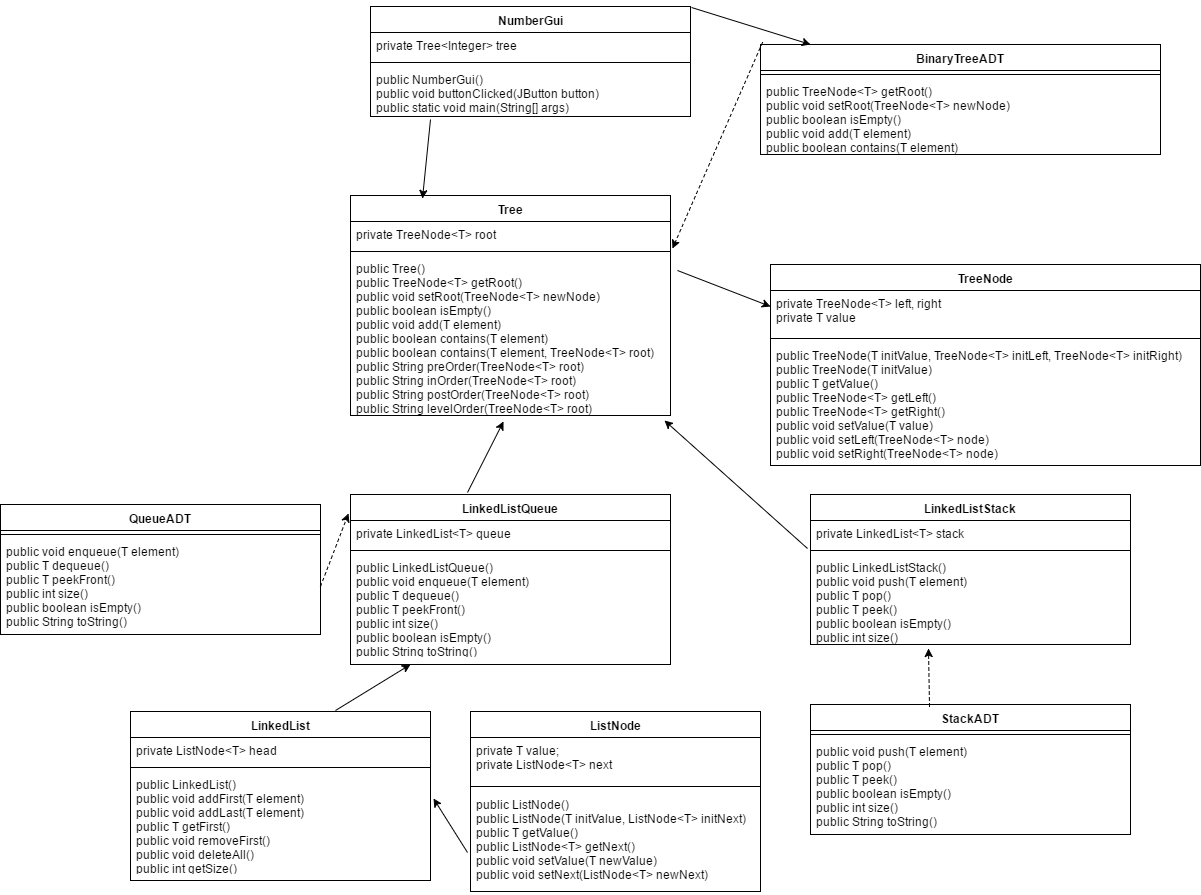

The diagram above was exported from draw.io. Its source (the exported page's mxGraphModel, read from the mxfile embedded in the PNG):
<mxGraphModel dx="2526" dy="745" grid="1" gridSize="10" guides="1" tooltips="1" connect="1" arrows="1" fold="1" page="1" pageScale="1" pageWidth="1100" pageHeight="850" math="0" shadow="0">
  <root>
    <mxCell id="0" />
    <mxCell id="1" parent="0" />
    <mxCell id="62cdfa4d934bd8ab-5" value="NumberGui" style="swimlane;html=1;fontStyle=1;align=center;verticalAlign=top;childLayout=stackLayout;horizontal=1;startSize=26;horizontalStack=0;resizeParent=1;resizeLast=0;collapsible=1;marginBottom=0;swimlaneFillColor=#ffffff;" vertex="1" parent="1">
      <mxGeometry x="70" y="192" width="320" height="110" as="geometry" />
    </mxCell>
    <mxCell id="62cdfa4d934bd8ab-6" value="private Tree&amp;lt;Integer&amp;gt; tree" style="text;html=1;strokeColor=none;fillColor=none;align=left;verticalAlign=top;spacingLeft=4;spacingRight=4;whiteSpace=wrap;overflow=hidden;rotatable=0;points=[[0,0.5],[1,0.5]];portConstraint=eastwest;" vertex="1" parent="62cdfa4d934bd8ab-5">
      <mxGeometry y="26" width="320" height="26" as="geometry" />
    </mxCell>
    <mxCell id="62cdfa4d934bd8ab-7" value="" style="line;html=1;strokeWidth=1;fillColor=none;align=left;verticalAlign=middle;spacingTop=-1;spacingLeft=3;spacingRight=3;rotatable=0;labelPosition=right;points=[];portConstraint=eastwest;" vertex="1" parent="62cdfa4d934bd8ab-5">
      <mxGeometry y="52" width="320" height="8" as="geometry" />
    </mxCell>
    <mxCell id="62cdfa4d934bd8ab-8" value="public NumberGui()&lt;div&gt;public void buttonClicked(JButton button)&lt;br&gt;&lt;/div&gt;&lt;div&gt;public static void main(String[] args)&lt;br&gt;&lt;/div&gt;" style="text;html=1;strokeColor=none;fillColor=none;align=left;verticalAlign=top;spacingLeft=4;spacingRight=4;whiteSpace=wrap;overflow=hidden;rotatable=0;points=[[0,0.5],[1,0.5]];portConstraint=eastwest;" vertex="1" parent="62cdfa4d934bd8ab-5">
      <mxGeometry y="60" width="320" height="50" as="geometry" />
    </mxCell>
    <mxCell id="62cdfa4d934bd8ab-9" value="Tree" style="swimlane;html=1;fontStyle=1;align=center;verticalAlign=top;childLayout=stackLayout;horizontal=1;startSize=26;horizontalStack=0;resizeParent=1;resizeLast=0;collapsible=1;marginBottom=0;swimlaneFillColor=#ffffff;" vertex="1" parent="1">
      <mxGeometry x="50" y="381" width="320" height="220" as="geometry" />
    </mxCell>
    <mxCell id="62cdfa4d934bd8ab-10" value="private TreeNode&amp;lt;T&amp;gt; root" style="text;html=1;strokeColor=none;fillColor=none;align=left;verticalAlign=top;spacingLeft=4;spacingRight=4;whiteSpace=wrap;overflow=hidden;rotatable=0;points=[[0,0.5],[1,0.5]];portConstraint=eastwest;" vertex="1" parent="62cdfa4d934bd8ab-9">
      <mxGeometry y="26" width="320" height="26" as="geometry" />
    </mxCell>
    <mxCell id="62cdfa4d934bd8ab-11" value="" style="line;html=1;strokeWidth=1;fillColor=none;align=left;verticalAlign=middle;spacingTop=-1;spacingLeft=3;spacingRight=3;rotatable=0;labelPosition=right;points=[];portConstraint=eastwest;" vertex="1" parent="62cdfa4d934bd8ab-9">
      <mxGeometry y="52" width="320" height="8" as="geometry" />
    </mxCell>
    <mxCell id="62cdfa4d934bd8ab-12" value="public Tree()&lt;div&gt;public TreeNode&amp;lt;T&amp;gt; getRoot()&lt;br&gt;&lt;/div&gt;&lt;div&gt;public void setRoot(TreeNode&amp;lt;T&amp;gt; newNode)&lt;br&gt;&lt;/div&gt;&lt;div&gt;public boolean isEmpty()&lt;br&gt;&lt;/div&gt;&lt;div&gt;public void add(T element)&lt;br&gt;&lt;/div&gt;&lt;div&gt;public boolean contains(T element)&amp;nbsp;&lt;br&gt;&lt;/div&gt;&lt;div&gt;public boolean contains(T element, TreeNode&amp;lt;T&amp;gt; root)&lt;br&gt;&lt;/div&gt;&lt;div&gt;public String preOrder(TreeNode&amp;lt;T&amp;gt; root)&lt;br&gt;&lt;/div&gt;&lt;div&gt;public String inOrder(TreeNode&amp;lt;T&amp;gt; root)&lt;br&gt;&lt;/div&gt;&lt;div&gt;public String postOrder(TreeNode&amp;lt;T&amp;gt; root)&lt;br&gt;&lt;/div&gt;&lt;div&gt;public String levelOrder(TreeNode&amp;lt;T&amp;gt; root)&lt;br&gt;&lt;/div&gt;" style="text;html=1;strokeColor=none;fillColor=none;align=left;verticalAlign=top;spacingLeft=4;spacingRight=4;whiteSpace=wrap;overflow=hidden;rotatable=0;points=[[0,0.5],[1,0.5]];portConstraint=eastwest;" vertex="1" parent="62cdfa4d934bd8ab-9">
      <mxGeometry y="60" width="320" height="160" as="geometry" />
    </mxCell>
    <mxCell id="62cdfa4d934bd8ab-13" value="TreeNode" style="swimlane;html=1;fontStyle=1;align=center;verticalAlign=top;childLayout=stackLayout;horizontal=1;startSize=26;horizontalStack=0;resizeParent=1;resizeLast=0;collapsible=1;marginBottom=0;swimlaneFillColor=#ffffff;" vertex="1" parent="1">
      <mxGeometry x="470" y="450" width="430" height="201" as="geometry" />
    </mxCell>
    <mxCell id="62cdfa4d934bd8ab-14" value="private TreeNode&amp;lt;T&amp;gt; left, right&lt;div&gt;private T value&lt;br&gt;&lt;/div&gt;" style="text;html=1;strokeColor=none;fillColor=none;align=left;verticalAlign=top;spacingLeft=4;spacingRight=4;whiteSpace=wrap;overflow=hidden;rotatable=0;points=[[0,0.5],[1,0.5]];portConstraint=eastwest;" vertex="1" parent="62cdfa4d934bd8ab-13">
      <mxGeometry y="26" width="430" height="44" as="geometry" />
    </mxCell>
    <mxCell id="62cdfa4d934bd8ab-15" value="" style="line;html=1;strokeWidth=1;fillColor=none;align=left;verticalAlign=middle;spacingTop=-1;spacingLeft=3;spacingRight=3;rotatable=0;labelPosition=right;points=[];portConstraint=eastwest;" vertex="1" parent="62cdfa4d934bd8ab-13">
      <mxGeometry y="70" width="430" height="8" as="geometry" />
    </mxCell>
    <mxCell id="62cdfa4d934bd8ab-16" value="public TreeNode(T initValue, TreeNode&amp;lt;T&amp;gt; initLeft, TreeNode&amp;lt;T&amp;gt; initRight)&lt;div&gt;public TreeNode(T initValue)&lt;br&gt;&lt;/div&gt;&lt;div&gt;public T getValue()&lt;br&gt;&lt;/div&gt;&lt;div&gt;public TreeNode&amp;lt;T&amp;gt; getLeft()&lt;br&gt;&lt;/div&gt;&lt;div&gt;public TreeNode&amp;lt;T&amp;gt; getRight()&lt;br&gt;&lt;/div&gt;&lt;div&gt;public void setValue(T value)&lt;br&gt;&lt;/div&gt;&lt;div&gt;public void setLeft(TreeNode&amp;lt;T&amp;gt; node)&lt;br&gt;&lt;/div&gt;&lt;div&gt;public void setRight(TreeNode&amp;lt;T&amp;gt; node)&lt;br&gt;&lt;/div&gt;" style="text;html=1;strokeColor=none;fillColor=none;align=left;verticalAlign=top;spacingLeft=4;spacingRight=4;whiteSpace=wrap;overflow=hidden;rotatable=0;points=[[0,0.5],[1,0.5]];portConstraint=eastwest;" vertex="1" parent="62cdfa4d934bd8ab-13">
      <mxGeometry y="78" width="430" height="122" as="geometry" />
    </mxCell>
    <mxCell id="62cdfa4d934bd8ab-17" value="BinaryTreeADT" style="swimlane;html=1;fontStyle=1;align=center;verticalAlign=top;childLayout=stackLayout;horizontal=1;startSize=26;horizontalStack=0;resizeParent=1;resizeLast=0;collapsible=1;marginBottom=0;swimlaneFillColor=#ffffff;" vertex="1" parent="1">
      <mxGeometry x="460" y="230" width="400" height="110" as="geometry" />
    </mxCell>
    <mxCell id="62cdfa4d934bd8ab-18" value="" style="line;html=1;strokeWidth=1;fillColor=none;align=left;verticalAlign=middle;spacingTop=-1;spacingLeft=3;spacingRight=3;rotatable=0;labelPosition=right;points=[];portConstraint=eastwest;" vertex="1" parent="62cdfa4d934bd8ab-17">
      <mxGeometry y="26" width="400" height="8" as="geometry" />
    </mxCell>
    <mxCell id="62cdfa4d934bd8ab-19" value="public TreeNode&amp;lt;T&amp;gt; getRoot()&lt;div&gt;public void setRoot(TreeNode&amp;lt;T&amp;gt; newNode)&lt;br&gt;&lt;/div&gt;&lt;div&gt;public boolean isEmpty()&lt;br&gt;&lt;/div&gt;&lt;div&gt;public void add(T element)&lt;br&gt;&lt;/div&gt;&lt;div&gt;public boolean contains(T element)&lt;br&gt;&lt;/div&gt;" style="text;html=1;strokeColor=none;fillColor=none;align=left;verticalAlign=top;spacingLeft=4;spacingRight=4;whiteSpace=wrap;overflow=hidden;rotatable=0;points=[[0,0.5],[1,0.5]];portConstraint=eastwest;" vertex="1" parent="62cdfa4d934bd8ab-17">
      <mxGeometry y="34" width="400" height="76" as="geometry" />
    </mxCell>
    <mxCell id="62cdfa4d934bd8ab-20" value="" style="endArrow=classic;html=1;exitX=1.022;exitY=0.094;exitPerimeter=0;entryX=0;entryY=0.364;entryPerimeter=0;" edge="1" source="62cdfa4d934bd8ab-12" target="62cdfa4d934bd8ab-14" parent="1">
      <mxGeometry x="214" y="404" width="50" height="50" as="geometry">
        <mxPoint x="400" y="410" as="sourcePoint" />
        <mxPoint x="450" y="360" as="targetPoint" />
      </mxGeometry>
    </mxCell>
    <mxCell id="62cdfa4d934bd8ab-21" value="" style="endArrow=classic;html=1;exitX=0.005;exitY=-0.018;exitPerimeter=0;entryX=1.006;entryY=1.038;entryPerimeter=0;dashed=1;" edge="1" source="62cdfa4d934bd8ab-17" target="62cdfa4d934bd8ab-10" parent="1">
      <mxGeometry x="382" y="228" width="50" height="50" as="geometry">
        <mxPoint x="440" y="200" as="sourcePoint" />
        <mxPoint x="490" y="150" as="targetPoint" />
      </mxGeometry>
    </mxCell>
    <mxCell id="62cdfa4d934bd8ab-22" value="" style="endArrow=classic;html=1;exitX=1.003;exitY=0.009;exitPerimeter=0;entryX=0.125;entryY=0;entryPerimeter=0;" edge="1" parent="1" source="62cdfa4d934bd8ab-5" target="62cdfa4d934bd8ab-17">
      <mxGeometry width="50" height="50" relative="1" as="geometry">
        <mxPoint x="440" y="180" as="sourcePoint" />
        <mxPoint x="490" y="130" as="targetPoint" />
      </mxGeometry>
    </mxCell>
    <mxCell id="62cdfa4d934bd8ab-23" value="" style="endArrow=classic;html=1;exitX=0.188;exitY=1.06;exitPerimeter=0;entryX=0.225;entryY=0.012;entryPerimeter=0;" edge="1" parent="1" source="62cdfa4d934bd8ab-8" target="62cdfa4d934bd8ab-9">
      <mxGeometry width="50" height="50" relative="1" as="geometry">
        <mxPoint x="150" y="240" as="sourcePoint" />
        <mxPoint x="200" y="190" as="targetPoint" />
      </mxGeometry>
    </mxCell>
    <mxCell id="62cdfa4d934bd8ab-24" value="LinkedListQueue" style="swimlane;html=1;fontStyle=1;align=center;verticalAlign=top;childLayout=stackLayout;horizontal=1;startSize=26;horizontalStack=0;resizeParent=1;resizeLast=0;collapsible=1;marginBottom=0;swimlaneFillColor=#ffffff;" vertex="1" parent="1">
      <mxGeometry x="50" y="680" width="320" height="170" as="geometry" />
    </mxCell>
    <mxCell id="62cdfa4d934bd8ab-25" value="private LinkedList&amp;lt;T&amp;gt; queue" style="text;html=1;strokeColor=none;fillColor=none;align=left;verticalAlign=top;spacingLeft=4;spacingRight=4;whiteSpace=wrap;overflow=hidden;rotatable=0;points=[[0,0.5],[1,0.5]];portConstraint=eastwest;" vertex="1" parent="62cdfa4d934bd8ab-24">
      <mxGeometry y="26" width="320" height="26" as="geometry" />
    </mxCell>
    <mxCell id="62cdfa4d934bd8ab-26" value="" style="line;html=1;strokeWidth=1;fillColor=none;align=left;verticalAlign=middle;spacingTop=-1;spacingLeft=3;spacingRight=3;rotatable=0;labelPosition=right;points=[];portConstraint=eastwest;" vertex="1" parent="62cdfa4d934bd8ab-24">
      <mxGeometry y="52" width="320" height="8" as="geometry" />
    </mxCell>
    <mxCell id="62cdfa4d934bd8ab-27" value="public LinkedListQueue()&lt;div&gt;public void enqueue(T element)&amp;nbsp;&lt;br&gt;&lt;/div&gt;&lt;div&gt;public T dequeue()&lt;br&gt;&lt;/div&gt;&lt;div&gt;public T peekFront()&lt;br&gt;&lt;/div&gt;&lt;div&gt;public int size()&amp;nbsp;&lt;br&gt;&lt;/div&gt;&lt;div&gt;public boolean isEmpty()&lt;br&gt;&lt;/div&gt;&lt;div&gt;public String toString()&lt;br&gt;&lt;/div&gt;&lt;div&gt;&lt;br&gt;&lt;/div&gt;&lt;div&gt;&lt;br&gt;&lt;/div&gt;" style="text;html=1;strokeColor=none;fillColor=none;align=left;verticalAlign=top;spacingLeft=4;spacingRight=4;whiteSpace=wrap;overflow=hidden;rotatable=0;points=[[0,0.5],[1,0.5]];portConstraint=eastwest;" vertex="1" parent="62cdfa4d934bd8ab-24">
      <mxGeometry y="60" width="320" height="100" as="geometry" />
    </mxCell>
    <mxCell id="62cdfa4d934bd8ab-28" value="LinkedListStack" style="swimlane;html=1;fontStyle=1;align=center;verticalAlign=top;childLayout=stackLayout;horizontal=1;startSize=26;horizontalStack=0;resizeParent=1;resizeLast=0;collapsible=1;marginBottom=0;swimlaneFillColor=#ffffff;" vertex="1" parent="1">
      <mxGeometry x="510" y="680" width="320" height="150" as="geometry" />
    </mxCell>
    <mxCell id="62cdfa4d934bd8ab-29" value="private LinkedList&amp;lt;T&amp;gt; stack" style="text;html=1;strokeColor=none;fillColor=none;align=left;verticalAlign=top;spacingLeft=4;spacingRight=4;whiteSpace=wrap;overflow=hidden;rotatable=0;points=[[0,0.5],[1,0.5]];portConstraint=eastwest;" vertex="1" parent="62cdfa4d934bd8ab-28">
      <mxGeometry y="26" width="320" height="26" as="geometry" />
    </mxCell>
    <mxCell id="62cdfa4d934bd8ab-30" value="" style="line;html=1;strokeWidth=1;fillColor=none;align=left;verticalAlign=middle;spacingTop=-1;spacingLeft=3;spacingRight=3;rotatable=0;labelPosition=right;points=[];portConstraint=eastwest;" vertex="1" parent="62cdfa4d934bd8ab-28">
      <mxGeometry y="52" width="320" height="8" as="geometry" />
    </mxCell>
    <mxCell id="62cdfa4d934bd8ab-31" value="public LinkedListStack()&lt;div&gt;public void push(T element)&amp;nbsp;&lt;br&gt;&lt;/div&gt;&lt;div&gt;public T pop()&amp;nbsp;&lt;br&gt;&lt;/div&gt;&lt;div&gt;public T peek()&lt;br&gt;&lt;/div&gt;&lt;div&gt;public boolean isEmpty()&lt;br&gt;&lt;/div&gt;&lt;div&gt;public int size()&lt;br&gt;&lt;/div&gt;&lt;div&gt;&lt;br&gt;&lt;/div&gt;&lt;div&gt;&lt;br&gt;&lt;/div&gt;" style="text;html=1;strokeColor=none;fillColor=none;align=left;verticalAlign=top;spacingLeft=4;spacingRight=4;whiteSpace=wrap;overflow=hidden;rotatable=0;points=[[0,0.5],[1,0.5]];portConstraint=eastwest;" vertex="1" parent="62cdfa4d934bd8ab-28">
      <mxGeometry y="60" width="320" height="90" as="geometry" />
    </mxCell>
    <mxCell id="62cdfa4d934bd8ab-32" value="QueueADT" style="swimlane;html=1;fontStyle=1;align=center;verticalAlign=top;childLayout=stackLayout;horizontal=1;startSize=26;horizontalStack=0;resizeParent=1;resizeLast=0;collapsible=1;marginBottom=0;swimlaneFillColor=#ffffff;" vertex="1" parent="1">
      <mxGeometry x="-300" y="690" width="320" height="130" as="geometry" />
    </mxCell>
    <mxCell id="62cdfa4d934bd8ab-34" value="" style="line;html=1;strokeWidth=1;fillColor=none;align=left;verticalAlign=middle;spacingTop=-1;spacingLeft=3;spacingRight=3;rotatable=0;labelPosition=right;points=[];portConstraint=eastwest;" vertex="1" parent="62cdfa4d934bd8ab-32">
      <mxGeometry y="26" width="320" height="8" as="geometry" />
    </mxCell>
    <mxCell id="62cdfa4d934bd8ab-35" value="public void enqueue(T element)&lt;div&gt;public T dequeue()&lt;br&gt;&lt;/div&gt;&lt;div&gt;public T peekFront()&lt;br&gt;&lt;/div&gt;&lt;div&gt;public int size()&lt;br&gt;&lt;/div&gt;&lt;div&gt;public boolean isEmpty()&lt;br&gt;&lt;/div&gt;&lt;div&gt;public String toString()&lt;br&gt;&lt;/div&gt;&lt;div&gt;&lt;br&gt;&lt;/div&gt;" style="text;html=1;strokeColor=none;fillColor=none;align=left;verticalAlign=top;spacingLeft=4;spacingRight=4;whiteSpace=wrap;overflow=hidden;rotatable=0;points=[[0,0.5],[1,0.5]];portConstraint=eastwest;" vertex="1" parent="62cdfa4d934bd8ab-32">
      <mxGeometry y="34" width="320" height="96" as="geometry" />
    </mxCell>
    <mxCell id="62cdfa4d934bd8ab-36" value="StackADT" style="swimlane;html=1;fontStyle=1;align=center;verticalAlign=top;childLayout=stackLayout;horizontal=1;startSize=26;horizontalStack=0;resizeParent=1;resizeLast=0;collapsible=1;marginBottom=0;swimlaneFillColor=#ffffff;" vertex="1" parent="1">
      <mxGeometry x="510" y="890" width="320" height="130" as="geometry" />
    </mxCell>
    <mxCell id="62cdfa4d934bd8ab-38" value="" style="line;html=1;strokeWidth=1;fillColor=none;align=left;verticalAlign=middle;spacingTop=-1;spacingLeft=3;spacingRight=3;rotatable=0;labelPosition=right;points=[];portConstraint=eastwest;" vertex="1" parent="62cdfa4d934bd8ab-36">
      <mxGeometry y="26" width="320" height="8" as="geometry" />
    </mxCell>
    <mxCell id="62cdfa4d934bd8ab-39" value="public void push(T element)&lt;div&gt;public T pop()&lt;br&gt;&lt;/div&gt;&lt;div&gt;public T peek()&lt;br&gt;&lt;/div&gt;&lt;div&gt;public boolean isEmpty()&lt;br&gt;&lt;/div&gt;&lt;div&gt;public int size()&lt;br&gt;&lt;/div&gt;&lt;div&gt;public String toString()&lt;br&gt;&lt;/div&gt;" style="text;html=1;strokeColor=none;fillColor=none;align=left;verticalAlign=top;spacingLeft=4;spacingRight=4;whiteSpace=wrap;overflow=hidden;rotatable=0;points=[[0,0.5],[1,0.5]];portConstraint=eastwest;" vertex="1" parent="62cdfa4d934bd8ab-36">
      <mxGeometry y="34" width="320" height="96" as="geometry" />
    </mxCell>
    <mxCell id="62cdfa4d934bd8ab-40" value="" style="endArrow=classic;html=1;exitX=0.372;exitY=0.015;exitPerimeter=0;entryX=0.369;entryY=1.044;entryPerimeter=0;dashed=1;" edge="1" parent="1" source="62cdfa4d934bd8ab-36" target="62cdfa4d934bd8ab-31">
      <mxGeometry width="50" height="50" relative="1" as="geometry">
        <mxPoint x="440" y="900" as="sourcePoint" />
        <mxPoint x="490" y="850" as="targetPoint" />
      </mxGeometry>
    </mxCell>
    <mxCell id="62cdfa4d934bd8ab-42" value="" style="endArrow=classic;html=1;exitX=0.366;exitY=-0.012;exitPerimeter=0;entryX=0.478;entryY=1.038;entryPerimeter=0;" edge="1" parent="1" source="62cdfa4d934bd8ab-24" target="62cdfa4d934bd8ab-12">
      <mxGeometry width="50" height="50" relative="1" as="geometry">
        <mxPoint x="180" y="660" as="sourcePoint" />
        <mxPoint x="230" y="610" as="targetPoint" />
      </mxGeometry>
    </mxCell>
    <mxCell id="62cdfa4d934bd8ab-43" value="" style="endArrow=classic;html=1;exitX=-0.009;exitY=1.077;exitPerimeter=0;entryX=0.981;entryY=1.031;entryPerimeter=0;" edge="1" parent="1" source="62cdfa4d934bd8ab-29" target="62cdfa4d934bd8ab-12">
      <mxGeometry width="50" height="50" relative="1" as="geometry">
        <mxPoint x="370" y="680" as="sourcePoint" />
        <mxPoint x="420" y="630" as="targetPoint" />
      </mxGeometry>
    </mxCell>
    <mxCell id="62cdfa4d934bd8ab-41" value="" style="endArrow=classic;html=1;dashed=1;exitX=1;exitY=0.5;entryX=-0.006;entryY=0.112;entryPerimeter=0;" edge="1" parent="1" source="62cdfa4d934bd8ab-35" target="62cdfa4d934bd8ab-24">
      <mxGeometry width="50" height="50" relative="1" as="geometry">
        <mxPoint x="160" y="870" as="sourcePoint" />
        <mxPoint x="170" y="850" as="targetPoint" />
      </mxGeometry>
    </mxCell>
    <mxCell id="62cdfa4d934bd8ab-44" value="LinkedList" style="swimlane;html=1;fontStyle=1;align=center;verticalAlign=top;childLayout=stackLayout;horizontal=1;startSize=26;horizontalStack=0;resizeParent=1;resizeLast=0;collapsible=1;marginBottom=0;swimlaneFillColor=#ffffff;" vertex="1" parent="1">
      <mxGeometry x="-170" y="897" width="300" height="169" as="geometry" />
    </mxCell>
    <mxCell id="62cdfa4d934bd8ab-45" value="private ListNode&amp;lt;T&amp;gt; head" style="text;html=1;strokeColor=none;fillColor=none;align=left;verticalAlign=top;spacingLeft=4;spacingRight=4;whiteSpace=wrap;overflow=hidden;rotatable=0;points=[[0,0.5],[1,0.5]];portConstraint=eastwest;" vertex="1" parent="62cdfa4d934bd8ab-44">
      <mxGeometry y="26" width="300" height="26" as="geometry" />
    </mxCell>
    <mxCell id="62cdfa4d934bd8ab-46" value="" style="line;html=1;strokeWidth=1;fillColor=none;align=left;verticalAlign=middle;spacingTop=-1;spacingLeft=3;spacingRight=3;rotatable=0;labelPosition=right;points=[];portConstraint=eastwest;" vertex="1" parent="62cdfa4d934bd8ab-44">
      <mxGeometry y="52" width="300" height="8" as="geometry" />
    </mxCell>
    <mxCell id="62cdfa4d934bd8ab-47" value="public LinkedList()&lt;div&gt;public void addFirst(T element)&lt;br&gt;&lt;/div&gt;&lt;div&gt;public void addLast(T element)&lt;br&gt;&lt;/div&gt;&lt;div&gt;public T getFirst()&lt;br&gt;&lt;/div&gt;&lt;div&gt;public void removeFirst()&lt;br&gt;&lt;/div&gt;&lt;div&gt;public void deleteAll()&amp;nbsp;&lt;br&gt;&lt;/div&gt;&lt;div&gt;public int getSize()&amp;nbsp;&lt;br&gt;&lt;/div&gt;&lt;div&gt;&lt;br&gt;&lt;/div&gt;&lt;div&gt;&lt;br&gt;&lt;/div&gt;" style="text;html=1;strokeColor=none;fillColor=none;align=left;verticalAlign=top;spacingLeft=4;spacingRight=4;whiteSpace=wrap;overflow=hidden;rotatable=0;points=[[0,0.5],[1,0.5]];portConstraint=eastwest;" vertex="1" parent="62cdfa4d934bd8ab-44">
      <mxGeometry y="60" width="300" height="100" as="geometry" />
    </mxCell>
    <mxCell id="62cdfa4d934bd8ab-48" value="" style="endArrow=classic;html=1;exitX=0.683;exitY=-0.006;exitPerimeter=0;entryX=0.188;entryY=1.1;entryPerimeter=0;" edge="1" parent="1" source="62cdfa4d934bd8ab-44" target="62cdfa4d934bd8ab-27">
      <mxGeometry width="50" height="50" relative="1" as="geometry">
        <mxPoint x="140" y="900" as="sourcePoint" />
        <mxPoint x="190" y="850" as="targetPoint" />
      </mxGeometry>
    </mxCell>
    <mxCell id="62cdfa4d934bd8ab-49" value="ListNode" style="swimlane;html=1;fontStyle=1;align=center;verticalAlign=top;childLayout=stackLayout;horizontal=1;startSize=26;horizontalStack=0;resizeParent=1;resizeLast=0;collapsible=1;marginBottom=0;swimlaneFillColor=#ffffff;" vertex="1" parent="1">
      <mxGeometry x="170" y="897" width="290" height="180" as="geometry" />
    </mxCell>
    <mxCell id="62cdfa4d934bd8ab-50" value="private T value;&lt;div&gt;private ListNode&amp;lt;T&amp;gt; next&lt;br&gt;&lt;/div&gt;" style="text;html=1;strokeColor=none;fillColor=none;align=left;verticalAlign=top;spacingLeft=4;spacingRight=4;whiteSpace=wrap;overflow=hidden;rotatable=0;points=[[0,0.5],[1,0.5]];portConstraint=eastwest;" vertex="1" parent="62cdfa4d934bd8ab-49">
      <mxGeometry y="26" width="290" height="44" as="geometry" />
    </mxCell>
    <mxCell id="62cdfa4d934bd8ab-51" value="" style="line;html=1;strokeWidth=1;fillColor=none;align=left;verticalAlign=middle;spacingTop=-1;spacingLeft=3;spacingRight=3;rotatable=0;labelPosition=right;points=[];portConstraint=eastwest;" vertex="1" parent="62cdfa4d934bd8ab-49">
      <mxGeometry y="70" width="290" height="10" as="geometry" />
    </mxCell>
    <mxCell id="62cdfa4d934bd8ab-52" value="public ListNode()&lt;div&gt;public ListNode(T initValue, ListNode&amp;lt;T&amp;gt; initNext)&lt;br&gt;&lt;/div&gt;&lt;div&gt;public T getValue()&lt;br&gt;&lt;/div&gt;&lt;div&gt;public ListNode&amp;lt;T&amp;gt; getNext()&lt;br&gt;&lt;/div&gt;&lt;div&gt;public void setValue(T newValue)&lt;br&gt;&lt;/div&gt;&lt;div&gt;public void setNext(ListNode&amp;lt;T&amp;gt; newNext)&lt;br&gt;&lt;/div&gt;" style="text;html=1;strokeColor=none;fillColor=none;align=left;verticalAlign=top;spacingLeft=4;spacingRight=4;whiteSpace=wrap;overflow=hidden;rotatable=0;points=[[0,0.5],[1,0.5]];portConstraint=eastwest;" vertex="1" parent="62cdfa4d934bd8ab-49">
      <mxGeometry y="80" width="290" height="100" as="geometry" />
    </mxCell>
    <mxCell id="62cdfa4d934bd8ab-53" value="" style="endArrow=classic;html=1;exitX=-0.01;exitY=0.61;exitPerimeter=0;entryX=1.01;entryY=0.27;entryPerimeter=0;" edge="1" parent="1" source="62cdfa4d934bd8ab-52" target="62cdfa4d934bd8ab-47">
      <mxGeometry width="50" height="50" relative="1" as="geometry">
        <mxPoint x="130" y="1030" as="sourcePoint" />
        <mxPoint x="180" y="980" as="targetPoint" />
      </mxGeometry>
    </mxCell>
  </root>
</mxGraphModel>